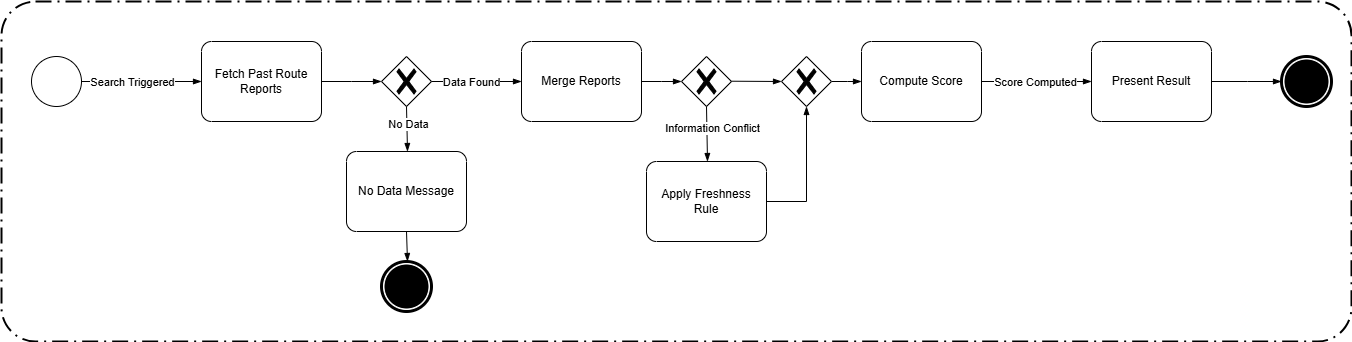

The diagram above was exported from draw.io. Its source (the exported page's mxGraphModel, read from the mxfile embedded in the PNG):
<mxGraphModel dx="2216" dy="996" grid="1" gridSize="10" guides="1" tooltips="1" connect="1" arrows="1" fold="1" page="1" pageScale="1" pageWidth="827" pageHeight="1169" math="0" shadow="0">
  <root>
    <mxCell id="0" />
    <mxCell id="1" parent="0" />
    <mxCell id="65tDn7Jk7MaThcpFt3Qt-1" value="Fetch Past Route Reports" style="points=[[0.25,0,0],[0.5,0,0],[0.75,0,0],[1,0.25,0],[1,0.5,0],[1,0.75,0],[0.75,1,0],[0.5,1,0],[0.25,1,0],[0,0.75,0],[0,0.5,0],[0,0.25,0]];shape=mxgraph.bpmn.task2;whiteSpace=wrap;rectStyle=rounded;size=10;html=1;container=1;expand=0;collapsible=0;taskMarker=abstract;" vertex="1" parent="1">
      <mxGeometry x="220" y="220" width="120" height="80" as="geometry" />
    </mxCell>
    <mxCell id="CjlnbQQQw1iPlCo6XGGW-6" value="" style="points=[[0.25,0.25,0],[0.5,0,0],[0.75,0.25,0],[1,0.5,0],[0.75,0.75,0],[0.5,1,0],[0.25,0.75,0],[0,0.5,0]];shape=mxgraph.bpmn.gateway2;html=1;verticalLabelPosition=bottom;labelBackgroundColor=#ffffff;verticalAlign=top;align=center;perimeter=rhombusPerimeter;outlineConnect=0;outline=none;symbol=none;gwType=exclusive;" vertex="1" parent="1">
      <mxGeometry x="400" y="235" width="50" height="50" as="geometry" />
    </mxCell>
    <mxCell id="CjlnbQQQw1iPlCo6XGGW-12" value="" style="points=[[0.145,0.145,0],[0.5,0,0],[0.855,0.145,0],[1,0.5,0],[0.855,0.855,0],[0.5,1,0],[0.145,0.855,0],[0,0.5,0]];shape=mxgraph.bpmn.event;html=1;verticalLabelPosition=bottom;labelBackgroundColor=#ffffff;verticalAlign=top;align=center;perimeter=ellipsePerimeter;outlineConnect=0;aspect=fixed;outline=end;symbol=terminate;" vertex="1" parent="1">
      <mxGeometry x="400" y="440" width="50" height="50" as="geometry" />
    </mxCell>
    <mxCell id="CjlnbQQQw1iPlCo6XGGW-14" value="" style="edgeStyle=elbowEdgeStyle;fontSize=12;html=1;endArrow=blockThin;endFill=1;rounded=0;exitX=1;exitY=0.5;exitDx=0;exitDy=0;exitPerimeter=0;entryX=0;entryY=0.5;entryDx=0;entryDy=0;entryPerimeter=0;elbow=vertical;" edge="1" parent="1" target="65tDn7Jk7MaThcpFt3Qt-1">
      <mxGeometry width="160" relative="1" as="geometry">
        <mxPoint x="100" y="260" as="sourcePoint" />
        <mxPoint x="190" y="260" as="targetPoint" />
      </mxGeometry>
    </mxCell>
    <mxCell id="CjlnbQQQw1iPlCo6XGGW-15" value="Search Triggered" style="edgeLabel;html=1;align=center;verticalAlign=middle;resizable=0;points=[];" vertex="1" connectable="0" parent="CjlnbQQQw1iPlCo6XGGW-14">
      <mxGeometry x="0.4278" y="-5" relative="1" as="geometry">
        <mxPoint x="-36" y="-5" as="offset" />
      </mxGeometry>
    </mxCell>
    <mxCell id="CjlnbQQQw1iPlCo6XGGW-16" value="" style="edgeStyle=elbowEdgeStyle;fontSize=12;html=1;endArrow=blockThin;endFill=1;rounded=0;exitX=1;exitY=0.5;exitDx=0;exitDy=0;exitPerimeter=0;entryX=0;entryY=0.5;entryDx=0;entryDy=0;entryPerimeter=0;" edge="1" parent="1" source="65tDn7Jk7MaThcpFt3Qt-1" target="CjlnbQQQw1iPlCo6XGGW-6">
      <mxGeometry width="160" relative="1" as="geometry">
        <mxPoint x="310" y="260" as="sourcePoint" />
        <mxPoint x="390" y="230" as="targetPoint" />
      </mxGeometry>
    </mxCell>
    <mxCell id="CjlnbQQQw1iPlCo6XGGW-18" value="No Data Message" style="points=[[0.25,0,0],[0.5,0,0],[0.75,0,0],[1,0.25,0],[1,0.5,0],[1,0.75,0],[0.75,1,0],[0.5,1,0],[0.25,1,0],[0,0.75,0],[0,0.5,0],[0,0.25,0]];shape=mxgraph.bpmn.task2;whiteSpace=wrap;rectStyle=rounded;size=10;html=1;container=1;expand=0;collapsible=0;taskMarker=abstract;" vertex="1" parent="1">
      <mxGeometry x="365" y="330" width="120" height="80" as="geometry" />
    </mxCell>
    <mxCell id="CjlnbQQQw1iPlCo6XGGW-22" value="" style="edgeStyle=elbowEdgeStyle;fontSize=12;html=1;endArrow=blockThin;endFill=1;rounded=0;exitX=0.5;exitY=1;exitDx=0;exitDy=0;exitPerimeter=0;entryX=0.5;entryY=0;entryDx=0;entryDy=0;entryPerimeter=0;" edge="1" parent="1" source="CjlnbQQQw1iPlCo6XGGW-6" target="CjlnbQQQw1iPlCo6XGGW-18">
      <mxGeometry width="160" relative="1" as="geometry">
        <mxPoint x="370" y="330" as="sourcePoint" />
        <mxPoint x="425" y="360" as="targetPoint" />
      </mxGeometry>
    </mxCell>
    <mxCell id="CjlnbQQQw1iPlCo6XGGW-23" value="No Data" style="edgeLabel;html=1;align=center;verticalAlign=middle;resizable=0;points=[];" vertex="1" connectable="0" parent="CjlnbQQQw1iPlCo6XGGW-22">
      <mxGeometry x="-0.3778" y="2" relative="1" as="geometry">
        <mxPoint x="-2" y="4" as="offset" />
      </mxGeometry>
    </mxCell>
    <mxCell id="CjlnbQQQw1iPlCo6XGGW-25" value="" style="edgeStyle=elbowEdgeStyle;fontSize=12;html=1;endArrow=blockThin;endFill=1;rounded=0;exitX=0.5;exitY=1;exitDx=0;exitDy=0;exitPerimeter=0;entryX=0.5;entryY=0;entryDx=0;entryDy=0;entryPerimeter=0;" edge="1" parent="1" source="CjlnbQQQw1iPlCo6XGGW-18" target="CjlnbQQQw1iPlCo6XGGW-12">
      <mxGeometry width="160" relative="1" as="geometry">
        <mxPoint x="424.86" y="440" as="sourcePoint" />
        <mxPoint x="424.86" y="515" as="targetPoint" />
      </mxGeometry>
    </mxCell>
    <mxCell id="CjlnbQQQw1iPlCo6XGGW-28" value="" style="edgeStyle=elbowEdgeStyle;fontSize=12;html=1;endArrow=blockThin;endFill=1;rounded=0;exitX=1;exitY=0.5;exitDx=0;exitDy=0;exitPerimeter=0;elbow=vertical;" edge="1" parent="1" source="CjlnbQQQw1iPlCo6XGGW-6">
      <mxGeometry width="160" relative="1" as="geometry">
        <mxPoint x="480" y="260" as="sourcePoint" />
        <mxPoint x="540" y="260" as="targetPoint" />
      </mxGeometry>
    </mxCell>
    <mxCell id="CjlnbQQQw1iPlCo6XGGW-29" value="Data Found" style="edgeLabel;html=1;align=center;verticalAlign=middle;resizable=0;points=[];" vertex="1" connectable="0" parent="CjlnbQQQw1iPlCo6XGGW-28">
      <mxGeometry x="-0.3207" relative="1" as="geometry">
        <mxPoint x="9" as="offset" />
      </mxGeometry>
    </mxCell>
    <mxCell id="CjlnbQQQw1iPlCo6XGGW-30" value="Merge Reports" style="points=[[0.25,0,0],[0.5,0,0],[0.75,0,0],[1,0.25,0],[1,0.5,0],[1,0.75,0],[0.75,1,0],[0.5,1,0],[0.25,1,0],[0,0.75,0],[0,0.5,0],[0,0.25,0]];shape=mxgraph.bpmn.task2;whiteSpace=wrap;rectStyle=rounded;size=10;html=1;container=1;expand=0;collapsible=0;taskMarker=abstract;" vertex="1" parent="1">
      <mxGeometry x="540" y="220" width="120" height="80" as="geometry" />
    </mxCell>
    <mxCell id="CjlnbQQQw1iPlCo6XGGW-32" value="Compute Score" style="points=[[0.25,0,0],[0.5,0,0],[0.75,0,0],[1,0.25,0],[1,0.5,0],[1,0.75,0],[0.75,1,0],[0.5,1,0],[0.25,1,0],[0,0.75,0],[0,0.5,0],[0,0.25,0]];shape=mxgraph.bpmn.task2;whiteSpace=wrap;rectStyle=rounded;size=10;html=1;container=1;expand=0;collapsible=0;taskMarker=abstract;" vertex="1" parent="1">
      <mxGeometry x="880" y="220" width="120" height="80" as="geometry" />
    </mxCell>
    <mxCell id="CjlnbQQQw1iPlCo6XGGW-43" value="" style="edgeStyle=elbowEdgeStyle;fontSize=12;html=1;endArrow=blockThin;endFill=1;rounded=0;exitX=1;exitY=0.5;exitDx=0;exitDy=0;exitPerimeter=0;" edge="1" parent="CjlnbQQQw1iPlCo6XGGW-32" source="CjlnbQQQw1iPlCo6XGGW-40">
      <mxGeometry width="160" relative="1" as="geometry">
        <mxPoint x="-40" y="39.70999999999998" as="sourcePoint" />
        <mxPoint y="40" as="targetPoint" />
      </mxGeometry>
    </mxCell>
    <mxCell id="CjlnbQQQw1iPlCo6XGGW-33" value="" style="points=[[0.25,0.25,0],[0.5,0,0],[0.75,0.25,0],[1,0.5,0],[0.75,0.75,0],[0.5,1,0],[0.25,0.75,0],[0,0.5,0]];shape=mxgraph.bpmn.gateway2;html=1;verticalLabelPosition=bottom;labelBackgroundColor=#ffffff;verticalAlign=top;align=center;perimeter=rhombusPerimeter;outlineConnect=0;outline=none;symbol=none;gwType=exclusive;" vertex="1" parent="1">
      <mxGeometry x="700" y="235" width="50" height="50" as="geometry" />
    </mxCell>
    <mxCell id="CjlnbQQQw1iPlCo6XGGW-34" value="" style="edgeStyle=elbowEdgeStyle;fontSize=12;html=1;endArrow=blockThin;endFill=1;rounded=0;exitX=1;exitY=0.5;exitDx=0;exitDy=0;exitPerimeter=0;entryX=0;entryY=0.5;entryDx=0;entryDy=0;entryPerimeter=0;" edge="1" parent="1" source="CjlnbQQQw1iPlCo6XGGW-30" target="CjlnbQQQw1iPlCo6XGGW-33">
      <mxGeometry width="160" relative="1" as="geometry">
        <mxPoint x="667" y="259.71" as="sourcePoint" />
        <mxPoint x="700" y="260" as="targetPoint" />
      </mxGeometry>
    </mxCell>
    <mxCell id="CjlnbQQQw1iPlCo6XGGW-36" value="" style="edgeStyle=elbowEdgeStyle;fontSize=12;html=1;endArrow=blockThin;endFill=1;rounded=0;exitX=0.5;exitY=1;exitDx=0;exitDy=0;exitPerimeter=0;entryX=0.5;entryY=0;entryDx=0;entryDy=0;entryPerimeter=0;" edge="1" parent="1" source="CjlnbQQQw1iPlCo6XGGW-33" target="CjlnbQQQw1iPlCo6XGGW-38">
      <mxGeometry width="160" relative="1" as="geometry">
        <mxPoint x="724.86" y="310" as="sourcePoint" />
        <mxPoint x="725" y="350" as="targetPoint" />
      </mxGeometry>
    </mxCell>
    <mxCell id="CjlnbQQQw1iPlCo6XGGW-37" value="Information Conflict" style="edgeLabel;html=1;align=center;verticalAlign=middle;resizable=0;points=[];" vertex="1" connectable="0" parent="CjlnbQQQw1iPlCo6XGGW-36">
      <mxGeometry x="-0.3778" y="2" relative="1" as="geometry">
        <mxPoint x="2" y="4" as="offset" />
      </mxGeometry>
    </mxCell>
    <mxCell id="CjlnbQQQw1iPlCo6XGGW-38" value="Apply Freshness&lt;div&gt;Rule&lt;/div&gt;" style="points=[[0.25,0,0],[0.5,0,0],[0.75,0,0],[1,0.25,0],[1,0.5,0],[1,0.75,0],[0.75,1,0],[0.5,1,0],[0.25,1,0],[0,0.75,0],[0,0.5,0],[0,0.25,0]];shape=mxgraph.bpmn.task2;whiteSpace=wrap;rectStyle=rounded;size=10;html=1;container=1;expand=0;collapsible=0;taskMarker=abstract;" vertex="1" parent="1">
      <mxGeometry x="665" y="340" width="120" height="80" as="geometry" />
    </mxCell>
    <mxCell id="CjlnbQQQw1iPlCo6XGGW-39" value="" style="edgeStyle=elbowEdgeStyle;fontSize=12;html=1;endArrow=blockThin;endFill=1;rounded=0;entryX=0;entryY=0.5;entryDx=0;entryDy=0;entryPerimeter=0;elbow=vertical;" edge="1" parent="1" target="CjlnbQQQw1iPlCo6XGGW-40">
      <mxGeometry width="160" relative="1" as="geometry">
        <mxPoint x="750" y="259.71" as="sourcePoint" />
        <mxPoint x="800" y="260" as="targetPoint" />
      </mxGeometry>
    </mxCell>
    <mxCell id="CjlnbQQQw1iPlCo6XGGW-40" value="" style="points=[[0.25,0.25,0],[0.5,0,0],[0.75,0.25,0],[1,0.5,0],[0.75,0.75,0],[0.5,1,0],[0.25,0.75,0],[0,0.5,0]];shape=mxgraph.bpmn.gateway2;html=1;verticalLabelPosition=bottom;labelBackgroundColor=#ffffff;verticalAlign=top;align=center;perimeter=rhombusPerimeter;outlineConnect=0;outline=none;symbol=none;gwType=exclusive;" vertex="1" parent="1">
      <mxGeometry x="800" y="235" width="50" height="50" as="geometry" />
    </mxCell>
    <mxCell id="CjlnbQQQw1iPlCo6XGGW-42" value="" style="edgeStyle=elbowEdgeStyle;fontSize=12;html=1;endArrow=blockThin;endFill=1;rounded=0;exitX=1;exitY=0.5;exitDx=0;exitDy=0;exitPerimeter=0;entryX=0.5;entryY=1;entryDx=0;entryDy=0;entryPerimeter=0;" edge="1" parent="1" source="CjlnbQQQw1iPlCo6XGGW-38" target="CjlnbQQQw1iPlCo6XGGW-40">
      <mxGeometry width="160" relative="1" as="geometry">
        <mxPoint x="780" y="380" as="sourcePoint" />
        <mxPoint x="825" y="300" as="targetPoint" />
        <Array as="points">
          <mxPoint x="825" y="350" />
        </Array>
      </mxGeometry>
    </mxCell>
    <mxCell id="CjlnbQQQw1iPlCo6XGGW-44" value="" style="edgeStyle=elbowEdgeStyle;fontSize=12;html=1;endArrow=blockThin;endFill=1;rounded=0;exitX=1;exitY=0.5;exitDx=0;exitDy=0;exitPerimeter=0;entryX=0;entryY=0.5;entryDx=0;entryDy=0;entryPerimeter=0;elbow=vertical;" edge="1" parent="1" source="CjlnbQQQw1iPlCo6XGGW-32" target="CjlnbQQQw1iPlCo6XGGW-45">
      <mxGeometry width="160" relative="1" as="geometry">
        <mxPoint x="1010" y="259.71" as="sourcePoint" />
        <mxPoint x="1070" y="260" as="targetPoint" />
      </mxGeometry>
    </mxCell>
    <mxCell id="CjlnbQQQw1iPlCo6XGGW-46" value="Score Computed" style="edgeLabel;html=1;align=center;verticalAlign=middle;resizable=0;points=[];" vertex="1" connectable="0" parent="CjlnbQQQw1iPlCo6XGGW-44">
      <mxGeometry x="0.1862" y="1" relative="1" as="geometry">
        <mxPoint x="-13" y="1" as="offset" />
      </mxGeometry>
    </mxCell>
    <mxCell id="CjlnbQQQw1iPlCo6XGGW-45" value="Present Result" style="points=[[0.25,0,0],[0.5,0,0],[0.75,0,0],[1,0.25,0],[1,0.5,0],[1,0.75,0],[0.75,1,0],[0.5,1,0],[0.25,1,0],[0,0.75,0],[0,0.5,0],[0,0.25,0]];shape=mxgraph.bpmn.task2;whiteSpace=wrap;rectStyle=rounded;size=10;html=1;container=1;expand=0;collapsible=0;taskMarker=abstract;" vertex="1" parent="1">
      <mxGeometry x="1110" y="220" width="120" height="80" as="geometry" />
    </mxCell>
    <mxCell id="CjlnbQQQw1iPlCo6XGGW-47" value="" style="edgeStyle=elbowEdgeStyle;fontSize=12;html=1;endArrow=blockThin;endFill=1;rounded=0;exitX=1;exitY=0.5;exitDx=0;exitDy=0;exitPerimeter=0;entryX=0;entryY=0.5;entryDx=0;entryDy=0;entryPerimeter=0;" edge="1" parent="1" source="CjlnbQQQw1iPlCo6XGGW-45" target="CjlnbQQQw1iPlCo6XGGW-48">
      <mxGeometry width="160" relative="1" as="geometry">
        <mxPoint x="1241" y="259.71" as="sourcePoint" />
        <mxPoint x="1290" y="260" as="targetPoint" />
      </mxGeometry>
    </mxCell>
    <mxCell id="CjlnbQQQw1iPlCo6XGGW-48" value="" style="points=[[0.145,0.145,0],[0.5,0,0],[0.855,0.145,0],[1,0.5,0],[0.855,0.855,0],[0.5,1,0],[0.145,0.855,0],[0,0.5,0]];shape=mxgraph.bpmn.event;html=1;verticalLabelPosition=bottom;labelBackgroundColor=#ffffff;verticalAlign=top;align=center;perimeter=ellipsePerimeter;outlineConnect=0;aspect=fixed;outline=end;symbol=terminate;" vertex="1" parent="1">
      <mxGeometry x="1300" y="235" width="50" height="50" as="geometry" />
    </mxCell>
    <mxCell id="ENBauxC9-NYxliN0gYhm-3" value="" style="points=[[0.145,0.145,0],[0.5,0,0],[0.855,0.145,0],[1,0.5,0],[0.855,0.855,0],[0.5,1,0],[0.145,0.855,0],[0,0.5,0]];shape=mxgraph.bpmn.event;html=1;verticalLabelPosition=bottom;labelBackgroundColor=#ffffff;verticalAlign=top;align=center;perimeter=ellipsePerimeter;outlineConnect=0;aspect=fixed;outline=standard;symbol=general;" vertex="1" parent="1">
      <mxGeometry x="50" y="235" width="50" height="50" as="geometry" />
    </mxCell>
    <mxCell id="ENBauxC9-NYxliN0gYhm-4" value="" style="points=[[0.25,0,0],[0.5,0,0],[0.75,0,0],[1,0.25,0],[1,0.5,0],[1,0.75,0],[0.75,1,0],[0.5,1,0],[0.25,1,0],[0,0.75,0],[0,0.5,0],[0,0.25,0]];rounded=1;arcSize=10;dashed=1;fillColor=none;gradientColor=none;dashPattern=8 3 1 3;strokeWidth=2;whiteSpace=wrap;html=1;" vertex="1" parent="1">
      <mxGeometry x="20" y="180" width="1350" height="340" as="geometry" />
    </mxCell>
  </root>
</mxGraphModel>